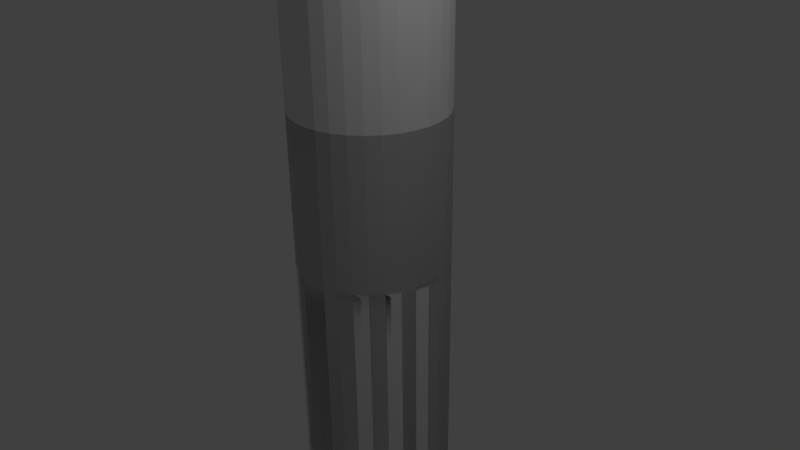 # Source: Axis.blend  (saved by Blender 2.77.0; exported with 4.5.12 LTS)
import bpy
from mathutils import Matrix  # noqa: F401  (used for matrix-valued properties, if any)

bpy.ops.wm.read_factory_settings(use_empty=True)
scene = bpy.context.scene
scene.name = 'Scene'

# ---- collections
col_collection_1 = bpy.data.collections.new('Collection 1'); scene.collection.children.link(col_collection_1)

# ---- world
world_world = bpy.data.worlds.new('World'); scene.world = world_world
world_world.color = (0.05088, 0.05088, 0.05088)
world_world.use_sun_shadow = False
world_world.sun_shadow_jitter_overblur = 0.0
world_world.cycles.sampling_method = 'MANUAL'

# ---- cameras
cam_camera = bpy.data.cameras.new('Camera')
cam_camera.clip_end = 100.0
cam_camera.lens = 35.0
cam_camera.sensor_width = 32.0
cam_camera.sensor_height = 18.0
cam_camera.ortho_scale = 7.314
cam_camera.dof.focus_distance = 0.0
cam_camera.dof.aperture_fstop = 128.0

# ---- lights
light_lamp = bpy.data.lights.new('Lamp', 'POINT')
light_lamp.transmission_factor = 0.0
light_lamp.cutoff_distance = 30.0
light_lamp.energy = 100.0
light_lamp.shadow_buffer_clip_start = 1.001
light_lamp.shadow_soft_size = 0.1
light_lamp.shadow_maximum_resolution = 0.006
light_lamp.use_absolute_resolution = True

# ---- meshes
me_cylinder_002 = bpy.data.meshes.new('Cylinder.002')
me_cylinder_002.from_pydata([(0.01853, 1.019, 25.98), (0.01853, 1.019, 27.98), (0.2136, 0.9993, 25.98), (0.2136, 0.9993, 27.98), (0.4012, 0.9424, 25.98), (0.4012, 0.9424, 27.98), (0.5741, 0.85, 25.98), (0.5741, 0.85, 27.98), (0.7256, 0.7256, 25.98), (0.7256, 0.7256, 27.98), (0.85, 0.5741, 25.98), (0.85, 0.5741, 27.98), (0.9424, 0.4012, 25.98), (0.9424, 0.4012, 27.98), (0.9993, 0.2136, 25.98), (0.9993, 0.2136, 27.98), (1.019, 0.01853, 25.98), (1.019, 0.01853, 27.98), (0.9993, -0.1766, 25.98), (0.9993, -0.1766, 27.98), (0.9424, -0.3642, 25.98), (0.9424, -0.3642, 27.98), (0.85, -0.537, 25.98), (0.85, -0.537, 27.98), (0.7256, -0.6886, 25.98), (0.7256, -0.6886, 27.98), (0.5741, -0.8129, 25.98), (0.5741, -0.8129, 27.98), (0.4012, -0.9054, 25.98), (0.4012, -0.9054, 27.98), (0.2136, -0.9623, 25.98), (0.2136, -0.9623, 27.98), (0.01853, -0.9815, 25.98), (0.01853, -0.9815, 27.98), (-0.1766, -0.9623, 25.98), (-0.1766, -0.9623, 27.98), (-0.3642, -0.9054, 25.98), (-0.3642, -0.9054, 27.98), (-0.537, -0.8129, 25.98), (-0.537, -0.8129, 27.98), (-0.6886, -0.6886, 25.98), (-0.6886, -0.6886, 27.98), (-0.8129, -0.537, 25.98), (-0.8129, -0.537, 27.98), (-0.9054, -0.3642, 25.98), (-0.9054, -0.3642, 27.98), (-0.9623, -0.1766, 25.98), (-0.9623, -0.1766, 27.98), (-0.9815, 0.01853, 25.98), (-0.9815, 0.01853, 27.98), (-0.9623, 0.2136, 25.98), (-0.9623, 0.2136, 27.98), (-0.9054, 0.4012, 25.98), (-0.9054, 0.4012, 27.98), (-0.8129, 0.5741, 25.98), (-0.8129, 0.5741, 27.98), (-0.6886, 0.7256, 25.98), (-0.6886, 0.7256, 27.98), (-0.537, 0.85, 25.98), (-0.537, 0.85, 27.98), (-0.3642, 0.9424, 25.98), (-0.3642, 0.9424, 27.98), (-0.1766, 0.9993, 25.98), (-0.1766, 0.9993, 27.98), (0.01853, 1.019, 25.98), (0.01853, 1.019, 27.98), (0.2136, 0.9993, 25.98), (0.2136, 0.9993, 27.98), (0.4012, 0.9424, 25.98), (0.4012, 0.9424, 27.98), (0.5741, 0.85, 25.98), (0.5741, 0.85, 27.98), (0.7256, 0.7256, 25.98), (0.7256, 0.7256, 27.98), (0.85, 0.5741, 25.98), (0.85, 0.5741, 27.98), (0.9424, 0.4012, 25.98), (0.9424, 0.4012, 27.98), (0.9993, 0.2136, 25.98), (0.9993, 0.2136, 27.98), (1.019, 0.01853, 25.98), (1.019, 0.01853, 27.98), (0.9993, -0.1766, 25.98), (0.9993, -0.1766, 27.98), (0.9424, -0.3642, 25.98), (0.9424, -0.3642, 27.98), (0.85, -0.537, 25.98), (0.85, -0.537, 27.98), (0.7256, -0.6886, 25.98), (0.7256, -0.6886, 27.98), (0.5741, -0.8129, 25.98), (0.5741, -0.8129, 27.98), (0.4012, -0.9054, 25.98), (0.4012, -0.9054, 27.98), (0.2136, -0.9623, 25.98), (0.2136, -0.9623, 27.98), (0.01853, -0.9815, 25.98), (0.01853, -0.9815, 27.98), (-0.1766, -0.9623, 25.98), (-0.1766, -0.9623, 27.98), (-0.3642, -0.9054, 25.98), (-0.3642, -0.9054, 27.98), (-0.537, -0.8129, 25.98), (-0.537, -0.8129, 27.98), (-0.6886, -0.6886, 25.98), (-0.6886, -0.6886, 27.98), (-0.8129, -0.537, 25.98), (-0.8129, -0.537, 27.98), (-0.9054, -0.3642, 25.98), (-0.9054, -0.3642, 27.98), (-0.9623, -0.1766, 25.98), (-0.9623, -0.1766, 27.98), (-0.9815, 0.01853, 25.98), (-0.9815, 0.01853, 27.98), (-0.9623, 0.2136, 25.98), (-0.9623, 0.2136, 27.98), (-0.9054, 0.4012, 25.98), (-0.9054, 0.4012, 27.98), (-0.8129, 0.5741, 25.98), (-0.8129, 0.5741, 27.98), (-0.6886, 0.7256, 25.98), (-0.6886, 0.7256, 27.98), (-0.537, 0.85, 25.98), (-0.537, 0.85, 27.98), (-0.3642, 0.9424, 25.98), (-0.3642, 0.9424, 27.98), (-0.1766, 0.9993, 25.98), (-0.1766, 0.9993, 27.98), (0.01853, 1.019, 25.98), (0.01853, 1.019, 27.98), (0.2136, 0.9993, 25.98), (0.2136, 0.9993, 27.98), (0.4012, 0.9424, 25.98), (0.4012, 0.9424, 27.98), (0.5741, 0.85, 25.98), (0.5741, 0.85, 27.98), (0.7256, 0.7256, 25.99), (0.7256, 0.7256, 27.98), (0.85, 0.5741, 25.98), (0.85, 0.5741, 27.98), (0.9424, 0.4012, 25.98), (0.9424, 0.4012, 27.98), (0.9993, 0.2136, 25.98), (0.9993, 0.2136, 27.98), (1.019, 0.01853, 25.98), (1.019, 0.01853, 27.98), (0.9993, -0.1766, 25.98), (0.9993, -0.1766, 27.98), (0.9424, -0.3642, 25.98), (0.9424, -0.3642, 27.98), (0.85, -0.537, 25.98), (0.85, -0.537, 27.98), (0.7256, -0.6886, 25.98), (0.7256, -0.6886, 27.98), (0.5741, -0.8129, 25.98), (0.5741, -0.8129, 27.98), (0.4012, -0.9054, 25.98), (0.4012, -0.9054, 27.98), (0.2136, -0.9623, 25.98), (0.2136, -0.9623, 27.98), (0.01853, -0.9815, 25.98), (0.01853, -0.9815, 27.98), (-0.1766, -0.9623, 25.98), (-0.1766, -0.9623, 27.98), (-0.3642, -0.9054, 25.98), (-0.3642, -0.9054, 27.98), (-0.537, -0.8129, 25.98), (-0.537, -0.8129, 27.98), (-0.6886, -0.6886, 25.98), (-0.6886, -0.6886, 27.98), (-0.8129, -0.537, 25.98), (-0.8129, -0.537, 27.98), (-0.9054, -0.3642, 25.98), (-0.9054, -0.3642, 27.98), (-0.9623, -0.1766, 25.98), (-0.9623, -0.1766, 27.98), (-0.9815, 0.01853, 25.98), (-0.9815, 0.01853, 27.98), (-0.9623, 0.2136, 25.98), (-0.9623, 0.2136, 27.98), (-0.9054, 0.4012, 25.98), (-0.9054, 0.4012, 27.98), (-0.8129, 0.5741, 25.98), (-0.8129, 0.5741, 27.98), (-0.6886, 0.7256, 25.98), (-0.6886, 0.7256, 27.98), (-0.537, 0.85, 25.98), (-0.537, 0.85, 27.98), (-0.3642, 0.9424, 25.98), (-0.3642, 0.9424, 27.98), (-0.1766, 0.9993, 25.98), (-0.1766, 0.9993, 27.98), (0.01853, 1.019, 27.98), (0.2136, 0.9993, 27.98), (0.4012, 0.9424, 27.98), (0.5741, 0.85, 27.98), (0.7256, 0.7256, 27.98), (0.85, 0.5741, 27.98), (0.9424, 0.4012, 27.98), (0.9993, 0.2136, 27.98), (1.019, 0.01853, 27.98), (0.9993, -0.1766, 27.98), (0.9424, -0.3642, 27.98), (0.85, -0.537, 27.98), (0.7256, -0.6886, 27.98), (0.5741, -0.8129, 27.98), (0.4012, -0.9054, 25.98), (0.4012, -0.9054, 27.98), (0.2136, -0.9623, 27.98), (0.01853, -0.9815, 27.98), (-0.1766, -0.9623, 27.98), (-0.3642, -0.9054, 27.98), (-0.537, -0.8129, 27.98), (-0.6886, -0.6886, 27.98), (-0.8129, -0.537, 27.98), (-0.9054, -0.3642, 27.98), (-0.9623, -0.1766, 27.98), (-0.9815, 0.01853, 27.98), (-0.9623, 0.2136, 27.98), (-0.9054, 0.4012, 27.98), (-0.8129, 0.5741, 27.98), (-0.6886, 0.7256, 27.98), (-0.537, 0.85, 27.98), (-0.3642, 0.9424, 27.98), (-0.1766, 0.9993, 27.98), (0.01853, 1.019, 33.99), (0.2136, 0.9993, 33.99), (0.4012, 0.9424, 33.99), (0.5741, 0.85, 33.99), (0.7256, 0.7256, 33.99), (0.85, 0.5741, 33.99), (0.9424, 0.4012, 33.99), (0.9993, 0.2136, 33.99), (1.019, 0.01853, 33.99), (0.9993, -0.1766, 33.99), (0.9424, -0.3642, 33.99), (0.85, -0.537, 33.99), (0.7256, -0.6886, 33.99), (0.5741, -0.8129, 33.99), (0.4012, -0.9054, 33.99), (0.2136, -0.9623, 33.99), (0.01853, -0.9815, 33.99), (-0.1766, -0.9623, 33.99), (-0.3642, -0.9054, 33.99), (-0.537, -0.8129, 33.99), (-0.6886, -0.6886, 33.99), (-0.8129, -0.537, 33.99), (-0.9054, -0.3642, 33.99), (-0.9623, -0.1766, 33.99), (-0.9815, 0.01853, 33.99), (-0.9623, 0.2136, 33.99), (-0.9054, 0.4012, 33.99), (-0.8129, 0.5741, 33.99), (-0.6886, 0.7256, 33.99), (-0.537, 0.85, 33.99), (-0.3642, 0.9424, 33.99), (-0.1766, 0.9993, 33.99), (0.01852, 1.019, 38.99), (0.2136, 0.9993, 38.99), (0.4012, 0.9424, 38.99), (0.5741, 0.85, 38.99), (0.7256, 0.7256, 38.99), (0.85, 0.5741, 38.99), (0.9424, 0.4012, 38.99), (0.9993, 0.2136, 38.99), (1.019, 0.01853, 38.99), (0.9993, -0.1766, 38.99), (0.9424, -0.3642, 38.99), (0.85, -0.537, 38.99), (0.7256, -0.6886, 38.99), (0.5741, -0.8129, 38.99), (0.4012, -0.9054, 38.99), (0.2136, -0.9623, 38.99), (0.01852, -0.9815, 38.99), (-0.1766, -0.9623, 38.99), (-0.3642, -0.9054, 38.99), (-0.537, -0.8129, 38.99), (-0.6886, -0.6886, 38.99), (-0.8129, -0.537, 38.99), (-0.9054, -0.3642, 38.99), (-0.9623, -0.1766, 38.99), (-0.9815, 0.01853, 38.99), (-0.9623, 0.2136, 38.99), (-0.9054, 0.4012, 38.99), (-0.8129, 0.5741, 38.99), (-0.6886, 0.7256, 38.99), (-0.537, 0.85, 38.99), (-0.3642, 0.9424, 38.99), (-0.1766, 0.9993, 38.99), (0.7256, 0.7256, 25.99), (-2.049e-08, 1.0, -0.008066), (0.1951, 0.9808, -0.008066), (0.3827, 0.9239, -0.008066), (0.5556, 0.8315, -0.008066), (0.7071, 0.7071, -0.008066), (0.8315, 0.5556, -0.008066), (0.9239, 0.3827, -0.008066), (0.9808, 0.1951, -0.008066), (1.0, 7.823e-08, -0.008066), (0.9808, -0.1951, -0.008066), (0.9239, -0.3827, -0.008066), (0.8315, -0.5556, -0.008066), (0.7071, -0.7071, -0.008066), (0.5556, -0.8315, -0.008066), (0.3827, -0.9239, -0.008066), (0.1951, -0.9808, -0.008066), (-3.465e-07, -1.0, -0.008066), (-0.1951, -0.9808, -0.008066), (-0.3827, -0.9239, -0.008066), (-0.5556, -0.8315, -0.008066), (-0.7071, -0.7071, -0.008066), (-0.8315, -0.5556, -0.008066), (-0.9239, -0.3827, -0.008066), (-0.9808, -0.1951, -0.008066), (-1.0, 9.667e-07, -0.008066), (-0.9808, 0.1951, -0.008066), (-0.9239, 0.3827, -0.008066), (-0.8315, 0.5556, -0.008066), (-0.7071, 0.7071, -0.008066), (-0.5556, 0.8315, -0.008066), (-0.3827, 0.9239, -0.008066), (-0.1951, 0.9808, -0.008066), (-2.049e-08, 1.0, -0.008066), (0.1951, 0.9808, -0.008066), (0.3827, 0.9239, -0.008066), (0.5556, 0.8315, -0.008066), (0.7071, 0.7071, -0.008066), (0.8315, 0.5556, -0.008066), (0.9239, 0.3827, -0.008066), (0.9808, 0.1951, -0.008066), (1.0, 7.823e-08, -0.008066), (0.9808, -0.1951, -0.008066), (0.9239, -0.3827, -0.008066), (0.8315, -0.5556, -0.008066), (0.7071, -0.7071, -0.008066), (0.5556, -0.8315, -0.008066), (0.3827, -0.9239, -0.008066), (0.1951, -0.9808, -0.008066), (-3.465e-07, -1.0, -0.008066), (-0.1951, -0.9808, -0.008066), (-0.3827, -0.9239, -0.008066), (-0.5556, -0.8315, -0.008066), (-0.7071, -0.7071, -0.008066), (-0.8315, -0.5556, -0.008066), (-0.9239, -0.3827, -0.008066), (-0.9808, -0.1951, -0.008066), (-1.0, 9.667e-07, -0.008066), (-0.9808, 0.1951, -0.008066), (-0.9239, 0.3827, -0.008066), (-0.8315, 0.5556, -0.008066), (-0.7071, 0.7071, -0.008066), (-0.5556, 0.8315, -0.008066), (-0.3827, 0.9239, -0.008066), (-0.1951, 0.9808, -0.008066), (-2.049e-08, 1.0, -0.008066), (0.1951, 0.9808, -0.008066), (0.3827, 0.9239, -0.008066), (0.5556, 0.8315, -0.008066), (0.7071, 0.7071, 0.008066), (0.8315, 0.5556, -0.008066), (0.9239, 0.3827, -0.008066), (0.9808, 0.1951, -0.008066), (1.0, 7.823e-08, -0.008066), (0.9808, -0.1951, -0.008066), (0.9239, -0.3827, -0.008066), (0.8315, -0.5556, -0.008066), (0.7071, -0.7071, -0.008066), (0.5556, -0.8315, -0.008066), (0.3827, -0.9239, -0.008066), (0.1951, -0.9808, -0.008066), (-3.465e-07, -1.0, -0.008066), (-0.1951, -0.9808, -0.008066), (-0.3827, -0.9239, -0.008066), (-0.5556, -0.8315, -0.008066), (-0.7071, -0.7071, -0.008066), (-0.8315, -0.5556, -0.008066), (-0.9239, -0.3827, -0.008066), (-0.9808, -0.1951, -0.008066), (-1.0, 9.667e-07, -0.008066), (-0.9808, 0.1951, -0.008066), (-0.9239, 0.3827, -0.008066), (-0.8315, 0.5556, -0.008066), (-0.7071, 0.7071, -0.008066), (-0.5556, 0.8315, -0.008066), (-0.3827, 0.9239, -0.008066), (-0.1951, 0.9808, -0.008066), (0.3827, -0.9239, -0.008066), (0.7071, 0.7071, 0.008066)], [], [(0, 2, 3, 1), (2, 4, 5, 3), (4, 6, 7, 5), (6, 8, 9, 7), (8, 10, 11, 9), (10, 12, 13, 11), (12, 14, 15, 13), (14, 16, 17, 15), (16, 18, 19, 17), (18, 20, 21, 19), (20, 22, 23, 21), (22, 24, 25, 23), (24, 26, 27, 25), (26, 28, 29, 27), (28, 30, 31, 29), (30, 32, 33, 31), (32, 34, 35, 33), (34, 36, 37, 35), (36, 38, 39, 37), (38, 40, 41, 39), (40, 42, 43, 41), (42, 44, 45, 43), (44, 46, 47, 45), (46, 48, 49, 47), (48, 50, 51, 49), (50, 52, 53, 51), (52, 54, 55, 53), (54, 56, 57, 55), (56, 58, 59, 57), (58, 60, 61, 59), (3, 5, 7, 9, 11, 13, 15, 17, 19, 21, 23, 25, 27, 29, 31, 33, 35, 37, 39, 41, 43, 45, 47, 49, 51, 53, 55, 57, 59, 61, 63, 1), (60, 62, 63, 61), (62, 0, 1, 63), (144, 146, 363, 362), (64, 66, 67, 65), (66, 68, 69, 67), (68, 70, 71, 69), (70, 72, 73, 71), (72, 74, 75, 73), (74, 76, 77, 75), (76, 78, 79, 77), (78, 80, 81, 79), (80, 82, 83, 81), (82, 84, 85, 83), (84, 86, 87, 85), (86, 88, 89, 87), (88, 90, 91, 89), (90, 92, 93, 91), (92, 94, 95, 93), (94, 96, 97, 95), (96, 98, 99, 97), (98, 100, 101, 99), (100, 102, 103, 101), (102, 104, 105, 103), (104, 106, 107, 105), (106, 108, 109, 107), (108, 110, 111, 109), (110, 112, 113, 111), (112, 114, 115, 113), (114, 116, 117, 115), (116, 118, 119, 117), (118, 120, 121, 119), (120, 122, 123, 121), (122, 124, 125, 123), (67, 69, 71, 73, 75, 77, 79, 81, 83, 85, 87, 89, 91, 93, 95, 97, 99, 101, 103, 105, 107, 109, 111, 113, 115, 117, 119, 121, 123, 125, 127, 65), (124, 126, 127, 125), (126, 64, 65, 127), (76, 74, 327, 328), (128, 129, 131, 130), (130, 131, 133, 132), (132, 133, 135, 134), (134, 135, 137, 136), (289, 137, 139, 138), (138, 139, 141, 140), (140, 141, 143, 142), (142, 143, 145, 144), (144, 145, 147, 146), (146, 147, 149, 148), (148, 149, 151, 150), (150, 151, 153, 152), (152, 153, 155, 154), (154, 155, 157, 156), (156, 157, 159, 158), (158, 159, 161, 160), (160, 161, 163, 162), (162, 163, 165, 164), (164, 165, 167, 166), (166, 167, 169, 168), (168, 169, 171, 170), (170, 171, 173, 172), (172, 173, 175, 174), (174, 175, 177, 176), (176, 177, 179, 178), (178, 179, 181, 180), (180, 181, 183, 182), (182, 183, 185, 184), (184, 185, 187, 186), (186, 187, 189, 188), (157, 156, 206, 207), (188, 189, 191, 190), (190, 191, 129, 128), (6, 4, 292, 293), (219, 218, 250, 251), (149, 147, 201, 202), (167, 165, 211, 212), (185, 183, 220, 221), (141, 139, 197, 198), (159, 157, 207, 208), (177, 175, 216, 217), (133, 131, 193, 194), (151, 149, 202, 203), (169, 167, 212, 213), (187, 185, 221, 222), (143, 141, 198, 199), (161, 159, 208, 209), (179, 177, 217, 218), (135, 133, 194, 195), (153, 151, 203, 204), (171, 169, 213, 214), (189, 187, 222, 223), (145, 143, 199, 200), (163, 161, 209, 210), (181, 179, 218, 219), (137, 135, 195, 196), (155, 153, 204, 205), (173, 171, 214, 215), (191, 189, 223, 224), (147, 145, 200, 201), (165, 163, 210, 211), (183, 181, 219, 220), (139, 137, 196, 197), (157, 155, 205, 207), (175, 173, 215, 216), (131, 129, 192, 193), (129, 191, 224, 192), (253, 252, 284, 285), (207, 205, 238, 239), (193, 192, 225, 226), (220, 219, 251, 252), (194, 193, 226, 227), (221, 220, 252, 253), (208, 207, 239, 240), (195, 194, 227, 228), (222, 221, 253, 254), (209, 208, 240, 241), (196, 195, 228, 229), (223, 222, 254, 255), (210, 209, 241, 242), (197, 196, 229, 230), (224, 223, 255, 256), (211, 210, 242, 243), (198, 197, 230, 231), (192, 224, 256, 225), (212, 211, 243, 244), (199, 198, 231, 232), (213, 212, 244, 245), (200, 199, 232, 233), (214, 213, 245, 246), (201, 200, 233, 234), (215, 214, 246, 247), (202, 201, 234, 235), (216, 215, 247, 248), (203, 202, 235, 236), (217, 216, 248, 249), (204, 203, 236, 237), (218, 217, 249, 250), (205, 204, 237, 238), (258, 257, 288, 287, 286, 285, 284, 283, 282, 281, 280, 279, 278, 277, 276, 275, 274, 273, 272, 271, 270, 269, 268, 267, 266, 265, 264, 263, 262, 261, 260, 259), (240, 239, 271, 272), (227, 226, 258, 259), (254, 253, 285, 286), (241, 240, 272, 273), (228, 227, 259, 260), (255, 254, 286, 287), (242, 241, 273, 274), (229, 228, 260, 261), (256, 255, 287, 288), (243, 242, 274, 275), (230, 229, 261, 262), (225, 256, 288, 257), (244, 243, 275, 276), (231, 230, 262, 263), (245, 244, 276, 277), (232, 231, 263, 264), (246, 245, 277, 278), (233, 232, 264, 265), (247, 246, 278, 279), (234, 233, 265, 266), (248, 247, 279, 280), (235, 234, 266, 267), (249, 248, 280, 281), (236, 235, 267, 268), (250, 249, 281, 282), (237, 236, 268, 269), (251, 250, 282, 283), (238, 237, 269, 270), (252, 251, 283, 284), (239, 238, 270, 271), (226, 225, 257, 258), (290, 321, 320, 319, 318, 317, 316, 315, 314, 313, 312, 311, 310, 309, 308, 307, 306, 305, 304, 303, 302, 301, 300, 299, 298, 297, 296, 295, 294, 293, 292, 291), (322, 353, 352, 351, 350, 349, 348, 347, 346, 345, 344, 343, 342, 341, 340, 339, 338, 337, 336, 335, 334, 333, 332, 331, 330, 329, 328, 327, 326, 325, 324, 323), (354, 355, 356, 357, 387, 359, 360, 361, 362, 363, 364, 365, 366, 367, 368, 369, 370, 371, 372, 373, 374, 375, 376, 377, 378, 379, 380, 381, 382, 383, 384, 385), (24, 22, 301, 302), (94, 92, 336, 337), (162, 164, 372, 371), (128, 130, 355, 354), (42, 40, 310, 311), (112, 110, 345, 346), (180, 182, 381, 380), (60, 58, 319, 320), (8, 6, 293, 294), (78, 76, 328, 329), (146, 148, 364, 363), (26, 24, 302, 303), (96, 94, 337, 338), (164, 166, 373, 372), (134, 289, 387, 357), (44, 42, 311, 312), (114, 112, 346, 347), (182, 184, 382, 381), (62, 60, 320, 321), (130, 132, 356, 355), (10, 8, 294, 295), (80, 78, 329, 330), (148, 150, 365, 364), (28, 26, 303, 304), (98, 96, 338, 339), (166, 168, 374, 373), (46, 44, 312, 313), (116, 114, 347, 348), (184, 186, 383, 382), (0, 62, 321, 290), (132, 134, 357, 356), (12, 10, 295, 296), (82, 80, 330, 331), (150, 152, 366, 365), (30, 28, 304, 305), (100, 98, 339, 340), (168, 170, 375, 374), (66, 64, 322, 323), (48, 46, 313, 314), (118, 116, 348, 349), (186, 188, 384, 383), (134, 136, 358, 357), (14, 12, 296, 297), (84, 82, 331, 332), (152, 154, 367, 366), (32, 30, 305, 306), (102, 100, 340, 341), (170, 172, 376, 375), (50, 48, 314, 315), (120, 118, 349, 350), (188, 190, 385, 384), (68, 66, 323, 324), (289, 138, 359, 387), (16, 14, 297, 298), (86, 84, 332, 333), (154, 156, 368, 367), (34, 32, 306, 307), (104, 102, 341, 342), (172, 174, 377, 376), (52, 50, 315, 316), (122, 120, 350, 351), (190, 128, 354, 385), (70, 68, 324, 325), (138, 140, 360, 359), (18, 16, 298, 299), (88, 86, 333, 334), (156, 158, 369, 368), (36, 34, 307, 308), (106, 104, 342, 343), (174, 176, 378, 377), (2, 0, 290, 291), (54, 52, 316, 317), (124, 122, 351, 352), (72, 70, 325, 326), (140, 142, 361, 360), (20, 18, 299, 300), (90, 88, 334, 335), (158, 160, 370, 369), (38, 36, 308, 309), (108, 106, 343, 344), (176, 178, 379, 378), (56, 54, 317, 318), (126, 124, 352, 353), (4, 2, 291, 292), (74, 72, 326, 327), (142, 144, 362, 361), (22, 20, 300, 301), (92, 90, 335, 336), (160, 162, 371, 370), (40, 38, 309, 310), (110, 108, 344, 345), (178, 180, 380, 379), (58, 56, 318, 319), (206, 156, 368, 386), (64, 126, 353, 322)])
me_cylinder_002.use_remesh_preserve_volume = False
me_cylinder_002.use_remesh_preserve_attributes = False
me_cylinder_002.use_mirror_vertex_groups = False
me_cylinder_002.update()
me_cone_001 = bpy.data.meshes.new('Cone.001')
me_cone_001.from_pydata([(-3.087e-07, 3.6, -0.06061), (0.7023, 3.531, -0.06061), (1.378, 3.326, -0.06061), (2.0, 2.993, -0.06061), (2.546, 2.546, -0.06061), (2.993, 2.0, -0.06061), (3.326, 1.378, -0.06061), (3.531, 0.7023, -0.06061), (3.6, -4.692e-07, -0.06061), (0.0, 0.0, 9.0), (3.531, -0.7023, -0.06061), (3.326, -1.378, -0.06061), (2.993, -2.0, -0.06061), (2.546, -2.546, -0.06061), (2.0, -2.993, -0.06061), (1.378, -3.326, -0.06061), (0.7023, -3.531, -0.06061), (-1.482e-06, -3.6, -0.06061), (-0.7023, -3.531, -0.06061), (-1.378, -3.326, -0.06061), (-2.0, -2.993, -0.06061), (-2.546, -2.546, -0.06061), (-2.993, -2.0, -0.06061), (-3.326, -1.378, -0.06061), (-3.531, -0.7023, -0.06061), (-3.6, 2.735e-06, -0.06061), (-3.531, 0.7023, -0.06061), (-3.326, 1.378, -0.06061), (-2.993, 2.0, -0.06061), (-2.546, 2.546, -0.06061), (-2.0, 2.993, -0.06061), (-1.378, 3.326, -0.06061), (-0.7023, 3.531, -0.06061)], [], [(0, 9, 1), (1, 9, 2), (2, 9, 3), (3, 9, 4), (4, 9, 5), (5, 9, 6), (6, 9, 7), (7, 9, 8), (8, 9, 10), (10, 9, 11), (11, 9, 12), (12, 9, 13), (13, 9, 14), (14, 9, 15), (15, 9, 16), (16, 9, 17), (17, 9, 18), (18, 9, 19), (19, 9, 20), (20, 9, 21), (21, 9, 22), (22, 9, 23), (23, 9, 24), (24, 9, 25), (25, 9, 26), (26, 9, 27), (27, 9, 28), (28, 9, 29), (29, 9, 30), (30, 9, 31), (31, 9, 32), (32, 9, 0), (0, 1, 2, 3, 4, 5, 6, 7, 8, 10, 11, 12, 13, 14, 15, 16, 17, 18, 19, 20, 21, 22, 23, 24, 25, 26, 27, 28, 29, 30, 31, 32)])
me_cone_001.use_remesh_preserve_volume = False
me_cone_001.use_remesh_preserve_attributes = False
me_cone_001.use_mirror_vertex_groups = False
me_cone_001.update()

# ---- objects
ob_base = bpy.data.objects.new('Base', me_cylinder_002)
ob_cone = bpy.data.objects.new('Cone', me_cone_001)
ob_lamp = bpy.data.objects.new('Lamp', light_lamp)
ob_camera = bpy.data.objects.new('Camera', cam_camera)

# ---- transforms, parenting, visibility, modifiers, constraints
ob_base.location = (-0.01853, -0.01853, -25.99)
ob_base.lineart.crease_threshold = 0.0
ob_cone.parent = ob_base
ob_cone.matrix_parent_inverse = Matrix(((1.0, 0.0, -5.821e-11, 0.01853), (0.0, 1.0, 0.0, 0.01853), (0.0, 0.0, 1.0, 25.99), (0.0, 0.0, 0.0, 1.0)))
ob_cone.location = (0.0, 0.0, 13.0)
ob_cone.lineart.crease_threshold = 0.0
ob_lamp.location = (4.076, -0.6335, 5.904)
ob_lamp.rotation_euler = (0.6503, 0.05522, 1.866)
ob_lamp.lock_rotations_4d = False
ob_lamp.empty_display_type = 'ARROWS'
ob_lamp.color = (0.0, 0.0, 0.0, 0.0)
ob_lamp.lineart.crease_threshold = 0.0
ob_camera.location = (7.481, -6.508, 5.344)
ob_camera.rotation_euler = (1.109, 0.01082, 0.8149)
ob_camera.lock_rotations_4d = False
ob_camera.empty_display_type = 'ARROWS'
ob_camera.color = (0.0, 0.0, 0.0, 0.0)
ob_camera.display_type = 'WIRE'
ob_camera.lineart.crease_threshold = 0.0

# ---- collection membership
col_collection_1.objects.link(ob_base)
col_collection_1.objects.link(ob_cone)
col_collection_1.objects.link(ob_lamp)
col_collection_1.objects.link(ob_camera)

# ---- scene / render settings (as saved in the file)
scene.camera = ob_camera
scene.frame_start = 1; scene.frame_end = 250; scene.frame_set(0)
scene.render.engine = 'BLENDER_EEVEE_NEXT'
scene.render.resolution_percentage = 50
scene.render.dither_intensity = 0.0
scene.cycles.use_denoising = False
scene.cycles.samples = 128
scene.cycles.sampling_pattern = 'TABULATED_SOBOL'
scene.cycles.light_sampling_threshold = 0.0
scene.cycles.use_adaptive_sampling = False
scene.cycles.use_light_tree = False
scene.cycles.blur_glossy = 0.0
scene.cycles.sample_clamp_indirect = 0.0
scene.view_settings.view_transform = 'Standard'
bpy.context.view_layer.update()
